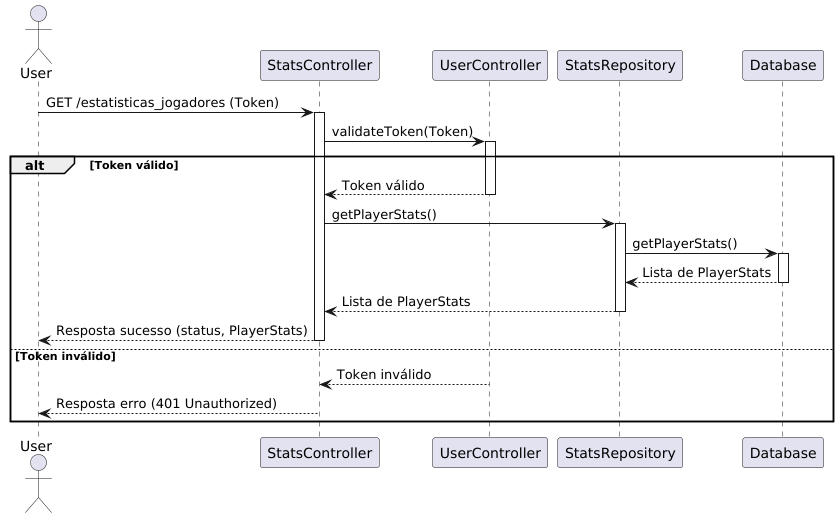

The diagram above was rendered by PlantUML. Its source (embedded in the PNG):
@startuml
actor User
participant StatsController
participant UserController
participant StatsRepository
participant Database

User -> StatsController: GET /estatisticas_jogadores (Token)
activate StatsController

StatsController -> UserController: validateToken(Token)
activate UserController

alt Token válido
    UserController --> StatsController: Token válido
    deactivate UserController

    StatsController -> StatsRepository: getPlayerStats()
    activate StatsRepository

    StatsRepository -> Database: getPlayerStats()
    activate Database

    Database --> StatsRepository: Lista de PlayerStats
    deactivate Database

    StatsRepository --> StatsController: Lista de PlayerStats
    deactivate StatsRepository

    StatsController --> User: Resposta sucesso (status, PlayerStats)
    deactivate StatsController
else Token inválido
    UserController --> StatsController: Token inválido
    deactivate UserController

    StatsController --> User: Resposta erro (401 Unauthorized)
    deactivate StatsController
end
@enduml